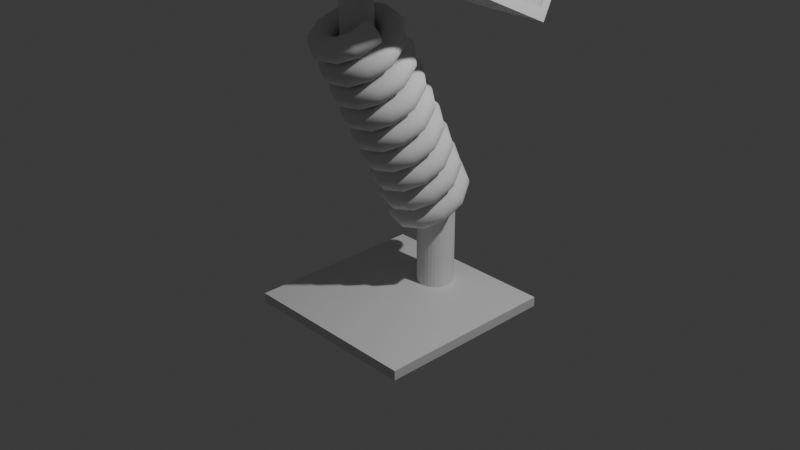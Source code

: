 # Source: stol.blend  (saved by Blender 5.1.30; exported with 4.5.12 LTS)
import bpy
from mathutils import Matrix  # noqa: F401  (used for matrix-valued properties, if any)

bpy.ops.wm.read_factory_settings(use_empty=True)
scene = bpy.context.scene
scene.name = 'Scene'

# ---- collections
col_collection = bpy.data.collections.new('Collection'); scene.collection.children.link(col_collection)

# ---- materials (node trees are filled in below, after node groups)
mat_material = bpy.data.materials.new('Material')
mat_material.alpha_threshold = 0.0
mat_material.use_backface_culling_lightprobe_volume = False
mat_material.roughness = 0.5
mat_material.line_color = (0.0, 0.0, 0.0, 1.0)

# ---- material node trees
mat_material.use_nodes = True; mat_material.node_tree.nodes.clear()
_N = mat_material.node_tree.nodes; _L = mat_material.node_tree.links
n0 = _N.new('ShaderNodeOutputMaterial'); n0.name = 'Material Output'; n0.location = (200, 100)
n1 = _N.new('ShaderNodeBsdfPrincipled'); n1.name = 'Principled BSDF'; n1.location = (-200, 100)
_L.new(n1.outputs[0], n0.inputs[0])
n0.is_active_output = True

# ---- world
world_world = bpy.data.worlds.new('World'); scene.world = world_world
world_world.use_nodes = True; world_world.node_tree.nodes.clear()
_N = world_world.node_tree.nodes; _L = world_world.node_tree.links
n0 = _N.new('ShaderNodeOutputWorld'); n0.name = 'World Output'; n0.location = (200, 100)
n1 = _N.new('ShaderNodeBackground'); n1.name = 'Background'; n1.location = (-200, 100)
n1.inputs[0].default_value = (0.05088, 0.05088, 0.05088, 1.0)
_L.new(n1.outputs[0], n0.inputs[0])
n0.is_active_output = True
world_world.color = (0.05088, 0.05088, 0.05088)
world_world.sun_shadow_jitter_overblur = 0.0

# ---- cameras
cam_camera = bpy.data.cameras.new('Camera')
cam_camera.clip_end = 100.0
cam_camera.ortho_scale = 7.314

# ---- lights
light_light = bpy.data.lights.new('Light', 'POINT')
light_light.energy = 1000.0
light_light.shadow_soft_size = 0.1

# ---- meshes
me_cube = bpy.data.meshes.new('Cube')
me_cube.from_pydata([(1.0, 1.0, -0.8933), (1.0, 1.0, -1.0), (1.0, -1.0, -0.8933), (1.0, -1.0, -1.0), (-1.0, 1.0, -0.8933), (-1.0, 1.0, -1.0), (-1.0, -1.0, -0.8933), (-1.0, -1.0, -1.0), (1.0, 0.9289, 2.169), (1.0, 0.8838, 2.072), (1.0, -0.8838, 3.014), (1.0, -0.9289, 2.918), (-1.0, 0.9289, 2.169), (-1.0, 0.8838, 2.072), (-1.0, -0.8838, 3.014), (-1.0, -0.9289, 2.918), (1.0, -0.467, 2.702), (-1.0, -0.4219, 2.799), (1.0, -0.4219, 2.799), (-1.0, -0.467, 2.702), (0.2809, 0.8838, 2.072), (-0.2809, 0.8838, 2.072), (0.2809, -0.8838, 3.014), (-0.2809, -0.8838, 3.014), (0.2809, -0.9289, 2.918), (-0.2809, -0.9289, 2.918), (-0.2809, 0.9289, 2.169), (0.2809, 0.9289, 2.169), (0.2809, -0.467, 2.702), (-0.2809, -0.467, 2.702), (-0.2809, -0.4219, 2.799), (0.2809, -0.4219, 2.799), (0.0, 0.9289, 2.169), (0.0, 0.8838, 2.072), (0.0, -0.9289, 2.918), (0.0, -0.8838, 3.014), (0.0, -0.1925, 2.692), (0.0, -0.467, 2.702), (0.2809, -0.8122, 3.168), (0.2809, -0.3504, 2.952), (0.0, -0.8122, 3.168), (-0.2809, -0.8122, 3.168), (-0.2809, -0.3504, 2.952), (0.0, -0.121, 2.845), (-1.0, 0.5417, 2.35), (1.0, 0.5417, 2.35), (1.0, 0.4966, 2.253), (-0.2809, 0.5417, 2.35), (-1.0, 0.4966, 2.253), (0.2809, 0.4966, 2.253), (-0.2809, 0.4966, 2.253), (0.2809, 0.5417, 2.35), (0.0, 0.4966, 2.253), (1.965e-17, 0.5642, 2.891), (1.965e-17, 0.6134, 2.296), (-0.2545, 0.3156, 2.435), (1.965e-17, 0.137, 2.519), (0.2545, 0.3156, 2.435), (-1.0, 0.8336, 2.214), (1.0, 0.7885, 2.117), (-0.2809, 0.7885, 2.117), (0.2809, 0.8336, 2.214), (0.0, 0.7885, 2.117), (1.0, 0.8336, 2.214), (-0.2809, 0.8336, 2.214), (-1.0, 0.7885, 2.117), (0.2809, 0.7885, 2.117), (-1.0, 3.192, 7.271), (-1.0, 3.287, 7.226), (0.2809, 3.192, 7.271), (0.2809, 3.287, 7.226), (-0.2809, 3.287, 7.226), (1.0, 3.287, 7.226), (1.0, 3.192, 7.271), (-0.2809, 3.192, 7.271), (-0.2809, 3.262, 6.607), (-0.2809, 2.95, 6.752), (-1.0, 3.045, 6.708), (-0.2809, 3.262, 6.607), (1.0, 3.045, 6.708), (1.0, 2.95, 6.752), (-1.0, 2.95, 6.752), (0.2809, 2.95, 6.752), (-0.2809, 3.102, 6.83), (-0.1458, 3.045, 6.708), (-0.2809, 2.988, 6.585), (-0.4159, 3.045, 6.708), (0.4159, 3.045, 6.708), (0.2809, 2.988, 6.585), (0.1458, 3.045, 6.708), (0.2809, 3.102, 6.83), (-0.2809, 3.262, 6.607), (-0.2809, 3.262, 6.607), (0.2809, 3.262, 6.607), (0.2809, 3.262, 6.607), (0.2809, 3.262, 6.607), (0.2809, 3.262, 6.607)], [], [(0, 4, 6, 2), (3, 2, 6, 7), (7, 6, 4, 5), (5, 1, 3, 7), (1, 0, 2, 3), (5, 4, 0, 1), (46, 45, 18, 16), (57, 54, 53), (65, 58, 12, 13), (45, 51, 31, 18), (16, 18, 10, 11), (52, 37, 29, 50), (48, 50, 29, 19), (49, 46, 16, 28), (47, 44, 17, 30), (15, 14, 17, 19), (32, 33, 21, 26), (37, 34, 25, 29), (35, 34, 24, 22), (23, 35, 40, 41), (19, 29, 25, 15), (13, 12, 26, 21), (28, 16, 11, 24), (20, 27, 8, 9), (25, 23, 14, 15), (18, 31, 22, 10), (11, 10, 22, 24), (30, 17, 14, 23), (31, 36, 43, 39), (23, 25, 34, 35), (28, 24, 34, 37), (27, 20, 33, 32), (49, 28, 37, 52), (54, 55, 53), (43, 40, 38, 39), (42, 41, 40, 43), (35, 22, 38, 40), (30, 23, 41, 42), (22, 31, 39, 38), (36, 30, 42, 43), (56, 57, 53), (66, 49, 52, 62), (64, 58, 44, 47), (66, 59, 46, 49), (65, 60, 50, 48), (62, 52, 50, 60), (63, 61, 51, 45), (19, 17, 44, 48), (59, 63, 45, 46), (55, 56, 53), (32, 54, 57, 51, 61, 27), (26, 64, 47, 55, 54, 32), (57, 56, 36, 31, 51), (47, 30, 36, 56, 55), (9, 8, 63, 59), (93, 94, 95, 96), (33, 62, 60, 21), (13, 21, 60, 65), (20, 9, 59, 66), (71, 74, 69, 70), (20, 66, 62, 33), (48, 44, 58, 65), (72, 70, 69, 73), (71, 68, 67, 74), (86, 83, 78, 92), (80, 79, 72, 73), (81, 76, 74, 67), (77, 81, 67, 68), (85, 86, 92, 91), (82, 80, 73, 69), (76, 64, 61, 82), (64, 26, 27, 61), (74, 76, 82, 69), (61, 63, 80, 82), (90, 87, 93, 96), (12, 58, 81, 77), (58, 64, 76, 81), (63, 8, 79, 80), (78, 75, 91, 92), (89, 90, 96, 95), (88, 89, 95, 94), (84, 85, 91, 75), (84, 83, 71, 70, 90, 89), (26, 12, 77, 86, 85), (26, 85, 84, 89, 88, 27), (83, 86, 77, 68, 71), (8, 27, 88, 87, 79), (79, 87, 90, 70, 72), (83, 84, 75, 78), (87, 88, 94, 93)])
_uv = me_cube.uv_layers.new(name='UVMap')
_uv.uv.foreach_set('vector', [0.625, 0.5, 0.875, 0.5, 0.875, 0.75, 0.625, 0.75, 0.375, 0.75, 0.625, 0.75, 0.625, 1.0, 0.375, 1.0, 0.375, 0.0, 0.625, 0.0, 0.625, 0.25, 0.375, 0.25, 0.125, 0.5, 0.375, 0.5, 0.375, 0.75, 0.125, 0.75, 0.375, 0.5, 0.625, 0.5, 0.625, 0.75, 0.375, 0.75, 0.375, 0.25, 0.625, 0.25, 0.625, 0.5, 0.375, 0.5, 0.375, 0.5534, 0.625, 0.5534, 0.625, 0.6863, 0.375, 0.6863, 0.7182, 0.5525, 0.75, 0.5115, 0.7182, 0.5525, 0.375, 0.2369, 0.625, 0.2369, 0.625, 0.25, 0.375, 0.25, 0.625, 0.5534, 0.7149, 0.5534, 0.7149, 0.6863, 0.625, 0.6863, 0.375, 0.6863, 0.625, 0.6863, 0.625, 0.75, 0.375, 0.75, 0.25, 0.5534, 0.25, 0.6863, 0.2149, 0.6863, 0.2149, 0.5534, 0.125, 0.5534, 0.2149, 0.5534, 0.2149, 0.6863, 0.125, 0.6863, 0.2851, 0.5534, 0.375, 0.5534, 0.375, 0.6863, 0.2851, 0.6863, 0.7851, 0.5534, 0.875, 0.5534, 0.875, 0.6863, 0.7851, 0.6863, 0.375, 0.0, 0.625, 0.0, 0.625, 0.0637, 0.375, 0.0637, 0.625, 0.375, 0.375, 0.375, 0.375, 0.3399, 0.625, 0.3399, 0.25, 0.6863, 0.25, 0.75, 0.2149, 0.75, 0.2149, 0.6863, 0.625, 0.875, 0.375, 0.875, 0.375, 0.8399, 0.625, 0.8399, 0.625, 0.9101, 0.625, 0.875, 0.625, 0.875, 0.625, 0.9101, 0.125, 0.6863, 0.2149, 0.6863, 0.2149, 0.75, 0.125, 0.75, 0.375, 0.25, 0.625, 0.25, 0.625, 0.3399, 0.375, 0.3399, 0.2851, 0.6863, 0.375, 0.6863, 0.375, 0.75, 0.2851, 0.75, 0.375, 0.4101, 0.625, 0.4101, 0.625, 0.5, 0.375, 0.5, 0.375, 0.9101, 0.625, 0.9101, 0.625, 1.0, 0.375, 1.0, 0.625, 0.6863, 0.7149, 0.6863, 0.7149, 0.75, 0.625, 0.75, 0.375, 0.75, 0.625, 0.75, 0.625, 0.8399, 0.375, 0.8399, 0.7851, 0.6863, 0.875, 0.6863, 0.875, 0.75, 0.7851, 0.75, 0.7149, 0.6863, 0.75, 0.6547, 0.75, 0.6547, 0.7149, 0.6863, 0.625, 0.9101, 0.375, 0.9101, 0.375, 0.875, 0.625, 0.875, 0.2851, 0.6863, 0.2851, 0.75, 0.25, 0.75, 0.25, 0.6863, 0.625, 0.4101, 0.375, 0.4101, 0.375, 0.375, 0.625, 0.375, 0.2851, 0.5534, 0.2851, 0.6863, 0.25, 0.6863, 0.25, 0.5534, 0.75, 0.5115, 0.7818, 0.5525, 0.75, 0.5115, 0.75, 0.6547, 0.75, 0.75, 0.7149, 0.75, 0.7149, 0.6863, 0.7851, 0.6863, 0.7851, 0.75, 0.75, 0.75, 0.75, 0.6547, 0.625, 0.875, 0.625, 0.8399, 0.625, 0.8399, 0.625, 0.875, 0.7851, 0.6863, 0.7851, 0.75, 0.7851, 0.75, 0.7851, 0.6863, 0.7149, 0.75, 0.7149, 0.6863, 0.7149, 0.6863, 0.7149, 0.75, 0.75, 0.6547, 0.7851, 0.6863, 0.7851, 0.6863, 0.75, 0.6547, 0.75, 0.5772, 0.7182, 0.5525, 0.75, 0.5772, 0.2851, 0.5131, 0.2851, 0.5534, 0.25, 0.5534, 0.25, 0.5131, 0.7851, 0.5131, 0.875, 0.5131, 0.875, 0.5534, 0.7851, 0.5534, 0.2851, 0.5131, 0.375, 0.5131, 0.375, 0.5534, 0.2851, 0.5534, 0.125, 0.5131, 0.2149, 0.5131, 0.2149, 0.5534, 0.125, 0.5534, 0.25, 0.5131, 0.25, 0.5534, 0.2149, 0.5534, 0.2149, 0.5131, 0.625, 0.5131, 0.7149, 0.5131, 0.7149, 0.5534, 0.625, 0.5534, 0.375, 0.0637, 0.625, 0.0637, 0.625, 0.1966, 0.375, 0.1966, 0.375, 0.5131, 0.625, 0.5131, 0.625, 0.5534, 0.375, 0.5534, 0.7818, 0.5525, 0.75, 0.5772, 0.7818, 0.5525, 0.75, 0.5, 0.75, 0.5115, 0.7182, 0.5525, 0.7149, 0.5534, 0.7149, 0.5131, 0.7149, 0.5, 0.7851, 0.5, 0.7851, 0.5131, 0.7851, 0.5534, 0.7818, 0.5525, 0.75, 0.5115, 0.75, 0.5, 0.7182, 0.5525, 0.75, 0.5772, 0.75, 0.6547, 0.7149, 0.6863, 0.7149, 0.5534, 0.7851, 0.5534, 0.7851, 0.6863, 0.75, 0.6547, 0.75, 0.5772, 0.7818, 0.5525, 0.375, 0.5, 0.625, 0.5, 0.625, 0.5131, 0.375, 0.5131, 0.625, 0.427, 0.625, 0.4101, 0.625, 0.3932, 0.625, 0.4101, 0.25, 0.5, 0.25, 0.5131, 0.2149, 0.5131, 0.2149, 0.5, 0.125, 0.5, 0.2149, 0.5, 0.2149, 0.5131, 0.125, 0.5131, 0.2851, 0.5, 0.375, 0.5, 0.375, 0.5131, 0.2851, 0.5131, 0.7851, 0.5, 0.7851, 0.5131, 0.7149, 0.5131, 0.7149, 0.5, 0.2851, 0.5, 0.2851, 0.5131, 0.25, 0.5131, 0.25, 0.5, 0.375, 0.1966, 0.625, 0.1966, 0.625, 0.2369, 0.375, 0.2369, 0.625, 0.5, 0.7149, 0.5, 0.7149, 0.5131, 0.625, 0.5131, 0.7851, 0.5, 0.875, 0.5, 0.875, 0.5131, 0.7851, 0.5131, 0.625, 0.323, 0.625, 0.3399, 0.625, 0.3399, 0.625, 0.323, 0.625, 0.5131, 0.625, 0.5, 0.625, 0.5, 0.625, 0.5131, 0.875, 0.5131, 0.7851, 0.5131, 0.7851, 0.5131, 0.875, 0.5131, 0.625, 0.25, 0.625, 0.2369, 0.625, 0.2369, 0.625, 0.25, 0.625, 0.3399, 0.625, 0.323, 0.625, 0.323, 0.625, 0.3399, 0.7149, 0.5131, 0.625, 0.5131, 0.625, 0.5131, 0.7149, 0.5131, 0.7851, 0.5131, 0.7851, 0.5131, 0.7149, 0.5131, 0.7149, 0.5131, 0.7851, 0.5131, 0.7851, 0.5, 0.7149, 0.5, 0.7149, 0.5131, 0.7851, 0.5131, 0.7851, 0.5131, 0.7149, 0.5131, 0.7149, 0.5131, 0.7149, 0.5131, 0.625, 0.5131, 0.625, 0.5131, 0.7149, 0.5131, 0.625, 0.4101, 0.625, 0.427, 0.625, 0.427, 0.625, 0.4101, 0.625, 0.25, 0.625, 0.2369, 0.625, 0.2369, 0.625, 0.25, 0.875, 0.5131, 0.7851, 0.5131, 0.7851, 0.5131, 0.875, 0.5131, 0.625, 0.5131, 0.625, 0.5, 0.625, 0.5, 0.625, 0.5131, 0.625, 0.3399, 0.625, 0.3568, 0.625, 0.3399, 0.625, 0.323, 0.625, 0.3932, 0.625, 0.4101, 0.625, 0.4101, 0.625, 0.3932, 0.625, 0.4101, 0.625, 0.3932, 0.625, 0.3932, 0.625, 0.4101, 0.625, 0.3568, 0.625, 0.3399, 0.625, 0.3399, 0.625, 0.3568, 0.625, 0.3568, 0.625, 0.3399, 0.625, 0.3399, 0.625, 0.4101, 0.625, 0.4101, 0.625, 0.3932, 0.625, 0.3399, 0.625, 0.25, 0.625, 0.25, 0.625, 0.323, 0.625, 0.3399, 0.625, 0.3399, 0.625, 0.3399, 0.625, 0.3568, 0.625, 0.3932, 0.625, 0.4101, 0.625, 0.4101, 0.625, 0.3399, 0.625, 0.323, 0.625, 0.25, 0.625, 0.25, 0.625, 0.3399, 0.625, 0.5, 0.625, 0.4101, 0.625, 0.4101, 0.625, 0.427, 0.625, 0.5, 0.625, 0.5, 0.625, 0.427, 0.625, 0.4101, 0.625, 0.4101, 0.625, 0.5, 0.625, 0.3399, 0.625, 0.3568, 0.625, 0.3568, 0.625, 0.3399, 0.625, 0.427, 0.625, 0.4101, 0.625, 0.4101, 0.625, 0.427])
me_cube.materials.append(mat_material)
me_cube.use_mirror_vertex_groups = False
me_cube.update()
me_circle = bpy.data.meshes.new('Circle')
me_circle.from_pydata([(-1.177e-08, 0.4542, 0.0), (-0.02341, 0.4519, 0.0), (-0.04592, 0.4451, 0.0), (-0.06667, 0.434, 0.0), (-0.08485, 0.419, 0.0), (-0.09978, 0.4009, 0.0), (-0.1109, 0.3801, 0.0), (-0.1177, 0.3576, 0.0), (-0.12, 0.3342, 0.0), (-0.1177, 0.3108, 0.0), (-0.1109, 0.2883, 0.0), (-0.09978, 0.2675, 0.0), (-0.08485, 0.2493, 0.0), (-0.06667, 0.2344, 0.0), (-0.04592, 0.2233, 0.0), (-0.02341, 0.2165, 0.0), (-1.177e-08, 0.2142, 0.0), (0.02341, 0.2165, 0.0), (0.04592, 0.2233, 0.0), (0.06667, 0.2344, 0.0), (0.08485, 0.2493, 0.0), (0.09978, 0.2675, 0.0), (0.1109, 0.2883, 0.0), (0.1177, 0.3108, 0.0), (0.12, 0.3342, 0.0), (0.1177, 0.3576, 0.0), (0.1109, 0.3801, 0.0), (0.09978, 0.4009, 0.0), (0.08485, 0.419, 0.0), (0.06667, 0.434, 0.0), (0.04592, 0.4451, 0.0), (0.02341, 0.4519, 0.0)], [(1, 0), (2, 1), (3, 2), (4, 3), (5, 4), (6, 5), (7, 6), (8, 7), (9, 8), (10, 9), (11, 10), (12, 11), (13, 12), (14, 13), (15, 14), (16, 15), (17, 16), (18, 17), (19, 18), (20, 19), (21, 20), (22, 21), (23, 22), (24, 23), (25, 24), (26, 25), (27, 26), (28, 27), (29, 28), (30, 29), (31, 30), (0, 31)], [])
_uv = me_circle.uv_layers.new(name='UVMap')
_uv.uv.foreach_set('vector', [])
me_circle.update()
me_cylinder = bpy.data.meshes.new('Cylinder')
me_cylinder.from_pydata([(9.686e-09, 0.73, -0.9227), (9.686e-09, 0.73, 0.08917), (0.03902, 0.7261, -0.9227), (0.03902, 0.7261, 0.08917), (0.07654, 0.7147, -0.9227), (0.07654, 0.7147, 0.08917), (0.1111, 0.6963, -0.9227), (0.1111, 0.6963, 0.08917), (0.1414, 0.6714, -0.9227), (0.1414, 0.6714, 0.08917), (0.1663, 0.6411, -0.9227), (0.1663, 0.6411, 0.08917), (0.1848, 0.6065, -0.9227), (0.1848, 0.6065, 0.08917), (0.1962, 0.569, -0.9227), (0.1962, 0.569, 0.08917), (0.2, 0.53, -0.9227), (0.2, 0.53, 0.08917), (0.1962, 0.4909, -0.9227), (0.1962, 0.4909, 0.08917), (0.1848, 0.4534, -0.9227), (0.1848, 0.4534, 0.08917), (0.1663, 0.4189, -0.9227), (0.1663, 0.4189, 0.08917), (0.1414, 0.3885, -0.9227), (0.1414, 0.3885, 0.08917), (0.1111, 0.3637, -0.9227), (0.1111, 0.3637, 0.08917), (0.07654, 0.3452, -0.9227), (0.07654, 0.3452, 0.08917), (0.03902, 0.3338, -0.9227), (0.03902, 0.3338, 0.08917), (9.686e-09, 0.33, -0.9227), (9.686e-09, 0.33, 0.08917), (-0.03902, 0.3338, -0.9227), (-0.03902, 0.3338, 0.08917), (-0.07654, 0.3452, -0.9227), (-0.07654, 0.3452, 0.08917), (-0.1111, 0.3637, -0.9227), (-0.1111, 0.3637, 0.08917), (-0.1414, 0.3885, -0.9227), (-0.1414, 0.3885, 0.08917), (-0.1663, 0.4189, -0.9227), (-0.1663, 0.4189, 0.08917), (-0.1848, 0.4534, -0.9227), (-0.1848, 0.4534, 0.08917), (-0.1962, 0.4909, -0.9227), (-0.1962, 0.4909, 0.08917), (-0.2, 0.53, -0.9227), (-0.2, 0.53, 0.08917), (-0.1962, 0.569, -0.9227), (-0.1962, 0.569, 0.08917), (-0.1848, 0.6065, -0.9227), (-0.1848, 0.6065, 0.08917), (-0.1663, 0.6411, -0.9227), (-0.1663, 0.6411, 0.08917), (-0.1414, 0.6714, -0.9227), (-0.1414, 0.6714, 0.08917), (-0.1111, 0.6963, -0.9227), (-0.1111, 0.6963, 0.08917), (-0.07654, 0.7147, -0.9227), (-0.07654, 0.7147, 0.08917), (-0.03902, 0.7261, -0.9227), (-0.03902, 0.7261, 0.08917), (1.036e-08, -0.3619, 1.96), (1.036e-08, -0.3619, 2.826), (0.03121, -0.365, 1.96), (0.03121, -0.365, 2.826), (0.06123, -0.3741, 1.96), (0.06123, -0.3741, 2.826), (0.08889, -0.3889, 1.96), (0.08889, -0.3889, 2.826), (0.1131, -0.4088, 1.96), (0.1131, -0.4088, 2.826), (0.133, -0.433, 1.96), (0.133, -0.433, 2.826), (0.1478, -0.4607, 1.96), (0.1478, -0.4607, 2.826), (0.1569, -0.4907, 1.96), (0.1569, -0.4907, 2.826), (0.16, -0.5219, 1.96), (0.16, -0.5219, 2.826), (0.1569, -0.5532, 1.96), (0.1569, -0.5532, 2.826), (0.1478, -0.5832, 1.96), (0.1478, -0.5832, 2.826), (0.133, -0.6108, 1.96), (0.133, -0.6108, 2.826), (0.1131, -0.6351, 1.96), (0.1131, -0.6351, 2.826), (0.08889, -0.655, 1.96), (0.08889, -0.655, 2.826), (0.06123, -0.6698, 1.96), (0.06123, -0.6698, 2.826), (0.03121, -0.6789, 1.96), (0.03121, -0.6789, 2.826), (1.036e-08, -0.6819, 1.96), (1.036e-08, -0.6819, 2.826), (-0.03121, -0.6789, 1.96), (-0.03121, -0.6789, 2.826), (-0.06123, -0.6698, 1.96), (-0.06123, -0.6698, 2.826), (-0.08889, -0.655, 1.96), (-0.08889, -0.655, 2.826), (-0.1131, -0.6351, 1.96), (-0.1131, -0.6351, 2.826), (-0.133, -0.6108, 1.96), (-0.133, -0.6108, 2.826), (-0.1478, -0.5832, 1.96), (-0.1478, -0.5832, 2.826), (-0.1569, -0.5532, 1.96), (-0.1569, -0.5532, 2.826), (-0.16, -0.5219, 1.96), (-0.16, -0.5219, 2.826), (-0.1569, -0.4907, 1.96), (-0.1569, -0.4907, 2.826), (-0.1478, -0.4607, 1.96), (-0.1478, -0.4607, 2.826), (-0.133, -0.433, 1.96), (-0.133, -0.433, 2.826), (-0.1131, -0.4088, 1.96), (-0.1131, -0.4088, 2.826), (-0.08889, -0.3889, 1.96), (-0.08889, -0.3889, 2.826), (-0.06123, -0.3741, 1.96), (-0.06123, -0.3741, 2.826), (-0.03121, -0.365, 1.96), (-0.03121, -0.365, 2.826)], [], [(0, 1, 3, 2), (2, 3, 5, 4), (4, 5, 7, 6), (6, 7, 9, 8), (8, 9, 11, 10), (10, 11, 13, 12), (12, 13, 15, 14), (14, 15, 17, 16), (16, 17, 19, 18), (18, 19, 21, 20), (20, 21, 23, 22), (22, 23, 25, 24), (24, 25, 27, 26), (26, 27, 29, 28), (28, 29, 31, 30), (30, 31, 33, 32), (32, 33, 35, 34), (34, 35, 37, 36), (36, 37, 39, 38), (38, 39, 41, 40), (40, 41, 43, 42), (42, 43, 45, 44), (44, 45, 47, 46), (46, 47, 49, 48), (48, 49, 51, 50), (50, 51, 53, 52), (52, 53, 55, 54), (54, 55, 57, 56), (56, 57, 59, 58), (58, 59, 61, 60), (60, 61, 63, 62), (62, 63, 1, 0), (0, 2, 4, 6, 8, 10, 12, 14, 16, 18, 20, 22, 24, 26, 28, 30, 32, 34, 36, 38, 40, 42, 44, 46, 48, 50, 52, 54, 56, 58, 60, 62), (64, 65, 67, 66), (66, 67, 69, 68), (68, 69, 71, 70), (70, 71, 73, 72), (72, 73, 75, 74), (74, 75, 77, 76), (76, 77, 79, 78), (78, 79, 81, 80), (80, 81, 83, 82), (82, 83, 85, 84), (84, 85, 87, 86), (86, 87, 89, 88), (88, 89, 91, 90), (90, 91, 93, 92), (92, 93, 95, 94), (94, 95, 97, 96), (96, 97, 99, 98), (98, 99, 101, 100), (100, 101, 103, 102), (102, 103, 105, 104), (104, 105, 107, 106), (106, 107, 109, 108), (108, 109, 111, 110), (110, 111, 113, 112), (112, 113, 115, 114), (114, 115, 117, 116), (116, 117, 119, 118), (118, 119, 121, 120), (120, 121, 123, 122), (122, 123, 125, 124), (67, 65, 127, 125, 123, 121, 119, 117, 115, 113, 111, 109, 107, 105, 103, 101, 99, 97, 95, 93, 91, 89, 87, 85, 83, 81, 79, 77, 75, 73, 71, 69), (124, 125, 127, 126), (126, 127, 65, 64), (64, 66, 68, 70, 72, 74, 76, 78, 80, 82, 84, 86, 88, 90, 92, 94, 96, 98, 100, 102, 104, 106, 108, 110, 112, 114, 116, 118, 120, 122, 124, 126), (3, 1, 63, 61, 59, 57, 55, 53, 51, 49, 47, 45, 43, 41, 39, 37, 35, 33, 31, 29, 27, 25, 23, 21, 19, 17, 15, 13, 11, 9, 7, 5)])
_uv = me_cylinder.uv_layers.new(name='UVMap')
_uv.uv.foreach_set('vector', [1.0, 0.5, 1.0, 1.0, 0.9688, 1.0, 0.9688, 0.5, 0.9688, 0.5, 0.9688, 1.0, 0.9375, 1.0, 0.9375, 0.5, 0.9375, 0.5, 0.9375, 1.0, 0.9062, 1.0, 0.9062, 0.5, 0.9062, 0.5, 0.9062, 1.0, 0.875, 1.0, 0.875, 0.5, 0.875, 0.5, 0.875, 1.0, 0.8438, 1.0, 0.8438, 0.5, 0.8438, 0.5, 0.8438, 1.0, 0.8125, 1.0, 0.8125, 0.5, 0.8125, 0.5, 0.8125, 1.0, 0.7812, 1.0, 0.7812, 0.5, 0.7812, 0.5, 0.7812, 1.0, 0.75, 1.0, 0.75, 0.5, 0.75, 0.5, 0.75, 1.0, 0.7188, 1.0, 0.7188, 0.5, 0.7188, 0.5, 0.7188, 1.0, 0.6875, 1.0, 0.6875, 0.5, 0.6875, 0.5, 0.6875, 1.0, 0.6562, 1.0, 0.6562, 0.5, 0.6562, 0.5, 0.6562, 1.0, 0.625, 1.0, 0.625, 0.5, 0.625, 0.5, 0.625, 1.0, 0.5938, 1.0, 0.5938, 0.5, 0.5938, 0.5, 0.5938, 1.0, 0.5625, 1.0, 0.5625, 0.5, 0.5625, 0.5, 0.5625, 1.0, 0.5312, 1.0, 0.5312, 0.5, 0.5312, 0.5, 0.5312, 1.0, 0.5, 1.0, 0.5, 0.5, 0.5, 0.5, 0.5, 1.0, 0.4688, 1.0, 0.4688, 0.5, 0.4688, 0.5, 0.4688, 1.0, 0.4375, 1.0, 0.4375, 0.5, 0.4375, 0.5, 0.4375, 1.0, 0.4062, 1.0, 0.4062, 0.5, 0.4062, 0.5, 0.4062, 1.0, 0.375, 1.0, 0.375, 0.5, 0.375, 0.5, 0.375, 1.0, 0.3438, 1.0, 0.3438, 0.5, 0.3438, 0.5, 0.3438, 1.0, 0.3125, 1.0, 0.3125, 0.5, 0.3125, 0.5, 0.3125, 1.0, 0.2812, 1.0, 0.2812, 0.5, 0.2812, 0.5, 0.2812, 1.0, 0.25, 1.0, 0.25, 0.5, 0.25, 0.5, 0.25, 1.0, 0.2188, 1.0, 0.2188, 0.5, 0.2188, 0.5, 0.2188, 1.0, 0.1875, 1.0, 0.1875, 0.5, 0.1875, 0.5, 0.1875, 1.0, 0.1562, 1.0, 0.1562, 0.5, 0.1562, 0.5, 0.1562, 1.0, 0.125, 1.0, 0.125, 0.5, 0.125, 0.5, 0.125, 1.0, 0.09375, 1.0, 0.09375, 0.5, 0.09375, 0.5, 0.09375, 1.0, 0.0625, 1.0, 0.0625, 0.5, 0.0625, 0.5, 0.0625, 1.0, 0.03125, 1.0, 0.03125, 0.5, 0.03125, 0.5, 0.03125, 1.0, 0.0, 1.0, 0.0, 0.5, 0.75, 0.49, 0.7968, 0.4854, 0.8418, 0.4717, 0.8833, 0.4496, 0.9197, 0.4197, 0.9496, 0.3833, 0.9717, 0.3418, 0.9854, 0.2968, 0.99, 0.25, 0.9854, 0.2032, 0.9717, 0.1582, 0.9496, 0.1167, 0.9197, 0.08029, 0.8833, 0.05045, 0.8418, 0.02827, 0.7968, 0.01461, 0.75, 0.01, 0.7032, 0.01461, 0.6582, 0.02827, 0.6167, 0.05045, 0.5803, 0.08029, 0.5504, 0.1167, 0.5283, 0.1582, 0.5146, 0.2032, 0.51, 0.25, 0.5146, 0.2968, 0.5283, 0.3418, 0.5504, 0.3833, 0.5803, 0.4197, 0.6167, 0.4496, 0.6582, 0.4717, 0.7032, 0.4854, 1.0, 0.5, 1.0, 1.0, 0.9688, 1.0, 0.9688, 0.5, 0.9688, 0.5, 0.9688, 1.0, 0.9375, 1.0, 0.9375, 0.5, 0.9375, 0.5, 0.9375, 1.0, 0.9062, 1.0, 0.9062, 0.5, 0.9062, 0.5, 0.9062, 1.0, 0.875, 1.0, 0.875, 0.5, 0.875, 0.5, 0.875, 1.0, 0.8438, 1.0, 0.8438, 0.5, 0.8438, 0.5, 0.8438, 1.0, 0.8125, 1.0, 0.8125, 0.5, 0.8125, 0.5, 0.8125, 1.0, 0.7812, 1.0, 0.7812, 0.5, 0.7812, 0.5, 0.7812, 1.0, 0.75, 1.0, 0.75, 0.5, 0.75, 0.5, 0.75, 1.0, 0.7188, 1.0, 0.7188, 0.5, 0.7188, 0.5, 0.7188, 1.0, 0.6875, 1.0, 0.6875, 0.5, 0.6875, 0.5, 0.6875, 1.0, 0.6562, 1.0, 0.6562, 0.5, 0.6562, 0.5, 0.6562, 1.0, 0.625, 1.0, 0.625, 0.5, 0.625, 0.5, 0.625, 1.0, 0.5938, 1.0, 0.5938, 0.5, 0.5938, 0.5, 0.5938, 1.0, 0.5625, 1.0, 0.5625, 0.5, 0.5625, 0.5, 0.5625, 1.0, 0.5312, 1.0, 0.5312, 0.5, 0.5312, 0.5, 0.5312, 1.0, 0.5, 1.0, 0.5, 0.5, 0.5, 0.5, 0.5, 1.0, 0.4688, 1.0, 0.4688, 0.5, 0.4688, 0.5, 0.4688, 1.0, 0.4375, 1.0, 0.4375, 0.5, 0.4375, 0.5, 0.4375, 1.0, 0.4062, 1.0, 0.4062, 0.5, 0.4062, 0.5, 0.4062, 1.0, 0.375, 1.0, 0.375, 0.5, 0.375, 0.5, 0.375, 1.0, 0.3438, 1.0, 0.3438, 0.5, 0.3438, 0.5, 0.3438, 1.0, 0.3125, 1.0, 0.3125, 0.5, 0.3125, 0.5, 0.3125, 1.0, 0.2812, 1.0, 0.2812, 0.5, 0.2812, 0.5, 0.2812, 1.0, 0.25, 1.0, 0.25, 0.5, 0.25, 0.5, 0.25, 1.0, 0.2188, 1.0, 0.2188, 0.5, 0.2188, 0.5, 0.2188, 1.0, 0.1875, 1.0, 0.1875, 0.5, 0.1875, 0.5, 0.1875, 1.0, 0.1562, 1.0, 0.1562, 0.5, 0.1562, 0.5, 0.1562, 1.0, 0.125, 1.0, 0.125, 0.5, 0.125, 0.5, 0.125, 1.0, 0.09375, 1.0, 0.09375, 0.5, 0.09375, 0.5, 0.09375, 1.0, 0.0625, 1.0, 0.0625, 0.5, 0.2968, 0.4854, 0.25, 0.49, 0.2032, 0.4854, 0.1582, 0.4717, 0.1167, 0.4496, 0.08029, 0.4197, 0.05045, 0.3833, 0.02827, 0.3418, 0.01461, 0.2968, 0.01, 0.25, 0.01461, 0.2032, 0.02827, 0.1582, 0.05045, 0.1167, 0.08029, 0.08029, 0.1167, 0.05045, 0.1582, 0.02827, 0.2032, 0.01461, 0.25, 0.01, 0.2968, 0.01461, 0.3418, 0.02827, 0.3833, 0.05045, 0.4197, 0.08029, 0.4496, 0.1167, 0.4717, 0.1582, 0.4854, 0.2032, 0.49, 0.25, 0.4854, 0.2968, 0.4717, 0.3418, 0.4496, 0.3833, 0.4197, 0.4197, 0.3833, 0.4496, 0.3418, 0.4717, 0.0625, 0.5, 0.0625, 1.0, 0.03125, 1.0, 0.03125, 0.5, 0.03125, 0.5, 0.03125, 1.0, 0.0, 1.0, 0.0, 0.5, 0.0, 0.5, 0.9688, 0.5, 0.9375, 0.5, 0.9062, 0.5, 0.875, 0.5, 0.8438, 0.5, 0.8125, 0.5, 0.7812, 0.5, 0.75, 0.5, 0.7188, 0.5, 0.6875, 0.5, 0.6562, 0.5, 0.625, 0.5, 0.5938, 0.5, 0.5625, 0.5, 0.5312, 0.5, 0.5, 0.5, 0.4688, 0.5, 0.4375, 0.5, 0.4062, 0.5, 0.375, 0.5, 0.3438, 0.5, 0.3125, 0.5, 0.2812, 0.5, 0.25, 0.5, 0.2188, 0.5, 0.1875, 0.5, 0.1562, 0.5, 0.125, 0.5, 0.09375, 0.5, 0.0625, 0.5, 0.03125, 0.5, 0.9688, 1.0, 0.0, 1.0, 0.03125, 1.0, 0.0625, 1.0, 0.09375, 1.0, 0.125, 1.0, 0.1562, 1.0, 0.1875, 1.0, 0.2188, 1.0, 0.25, 1.0, 0.2812, 1.0, 0.3125, 1.0, 0.3438, 1.0, 0.375, 1.0, 0.4062, 1.0, 0.4375, 1.0, 0.4688, 1.0, 0.5, 1.0, 0.5312, 1.0, 0.5625, 1.0, 0.5938, 1.0, 0.625, 1.0, 0.6562, 1.0, 0.6875, 1.0, 0.7188, 1.0, 0.75, 1.0, 0.7812, 1.0, 0.8125, 1.0, 0.8438, 1.0, 0.875, 1.0, 0.9062, 1.0, 0.9375, 1.0])
me_cylinder.update()

# ---- objects
ob_cube = bpy.data.objects.new('Cube', me_cube)
ob_light = bpy.data.objects.new('Light', light_light)
ob_camera = bpy.data.objects.new('Camera', cam_camera)
ob_circle = bpy.data.objects.new('Circle', me_circle)
ob_cylinder = bpy.data.objects.new('Cylinder', me_cylinder)

# ---- transforms, parenting, visibility, modifiers, constraints
ob_cube.location = (0.0, 0.0, 0.0)
ob_cube.lock_rotations_4d = False
ob_cube.empty_display_type = 'ARROWS'
ob_cube.lineart.crease_threshold = 0.0
ob_light.location = (4.076, 1.005, 5.904)
ob_light.rotation_euler = (0.6503, 0.05522, 1.866)
ob_light.lock_rotations_4d = False
ob_light.empty_display_type = 'ARROWS'
ob_light.color = (0.0, 0.0, 0.0, 0.0)
ob_light.lineart.crease_threshold = 0.0
ob_camera.location = (7.359, -6.926, 4.958)
ob_camera.rotation_euler = (1.109, 0.0, 0.8149)
ob_camera.lock_rotations_4d = False
ob_camera.empty_display_type = 'ARROWS'
ob_camera.color = (0.0, 0.0, 0.0, 0.0)
ob_camera.display_type = 'WIRE'
ob_camera.lineart.crease_threshold = 0.0
ob_circle.location = (5.349e-18, 0.4818, 0.02409)
ob_circle.rotation_euler = (1.854, -1.102, -1.564)
_m = ob_circle.modifiers.new('Screw', 'SCREW')
_m.iterations = 6
_m.axis = 'X'
_m.angle = 9.095
_m.screw_offset = 0.4
ob_cylinder.location = (0.0, 0.0, 0.0)

# ---- collection membership
col_collection.objects.link(ob_cube)
col_collection.objects.link(ob_light)
col_collection.objects.link(ob_camera)
col_collection.objects.link(ob_circle)
col_collection.objects.link(ob_cylinder)

# ---- scene / render settings (as saved in the file)
scene.camera = ob_camera
scene.frame_start = 1; scene.frame_end = 250; scene.frame_set(1)
scene.render.engine = 'BLENDER_EEVEE_NEXT'
scene.render.bake_bias = 0.0
scene.render.bake_samples = 0
scene.cycles.sampling_pattern = 'TABULATED_SOBOL'
scene.eevee.use_volume_custom_range = False
bpy.context.view_layer.update()
